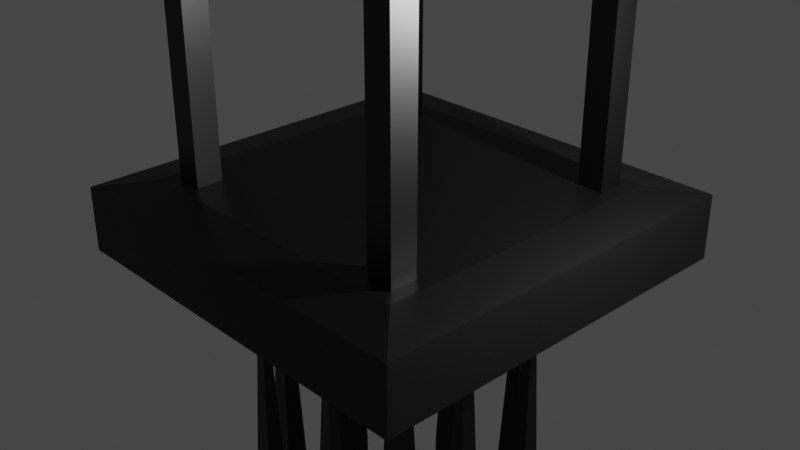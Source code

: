 # Source: spike_pad.blend  (saved by Blender 2.91.10; exported with 4.5.12 LTS)
import bpy
from mathutils import Matrix  # noqa: F401  (used for matrix-valued properties, if any)

bpy.ops.wm.read_factory_settings(use_empty=True)
scene = bpy.context.scene
scene.name = 'Scene'

# ---- collections
col_collection = bpy.data.collections.new('Collection'); scene.collection.children.link(col_collection)

# ---- materials (node trees are filled in below, after node groups)
mat_material_002 = bpy.data.materials.new('Material.002')
mat_material_002.use_transparent_shadow = False
mat_material = bpy.data.materials.new('Material')
mat_material.alpha_threshold = 0.0
mat_material.use_transparent_shadow = False
mat_material.line_color = (0.0, 0.0, 0.0, 1.0)

# ---- material node trees
mat_material_002.use_nodes = True; mat_material_002.node_tree.nodes.clear()
_N = mat_material_002.node_tree.nodes; _L = mat_material_002.node_tree.links
n0 = _N.new('ShaderNodeBsdfPrincipled'); n0.name = 'Principled BSDF'; n0.location = (10, 300)
n0.distribution = 'GGX'
n0.subsurface_method = 'BURLEY'
n0.inputs[0].default_value = (0.03411, 0.03411, 0.03411, 1.0)
n0.inputs[1].default_value = 1.0
n0.inputs[3].default_value = 1.45
n0.inputs[27].default_value = (0.0, 0.0, 0.0, 1.0)
n0.inputs[28].default_value = 1.0
n1 = _N.new('ShaderNodeOutputMaterial'); n1.name = 'Material Output'; n1.location = (300, 300)
_L.new(n0.outputs[0], n1.inputs[0])
n1.is_active_output = True
mat_material.use_nodes = True; mat_material.node_tree.nodes.clear()
_N = mat_material.node_tree.nodes; _L = mat_material.node_tree.links
n0 = _N.new('ShaderNodeOutputMaterial'); n0.name = 'Material Output'; n0.location = (300, 300)
n1 = _N.new('ShaderNodeBsdfPrincipled'); n1.name = 'Principled BSDF'; n1.location = (10, 300)
n1.distribution = 'GGX'
n1.subsurface_method = 'BURLEY'
n1.inputs[0].default_value = (0.0, 0.0, 0.0, 1.0)
n1.inputs[2].default_value = 0.4
n1.inputs[3].default_value = 1.45
n1.inputs[27].default_value = (0.0, 0.0, 0.0, 1.0)
n1.inputs[28].default_value = 1.0
_L.new(n1.outputs[0], n0.inputs[0])
n0.is_active_output = True

# ---- world
world_world = bpy.data.worlds.new('World'); scene.world = world_world
world_world.use_nodes = True; world_world.node_tree.nodes.clear()
_N = world_world.node_tree.nodes; _L = world_world.node_tree.links
n0 = _N.new('ShaderNodeOutputWorld'); n0.name = 'World Output'; n0.location = (300, 300)
n1 = _N.new('ShaderNodeBackground'); n1.name = 'Background'; n1.location = (10, 300)
n1.inputs[0].default_value = (0.05088, 0.05088, 0.05088, 1.0)
_L.new(n1.outputs[0], n0.inputs[0])
n0.is_active_output = True
world_world.color = (0.05088, 0.05088, 0.05088)
world_world.use_sun_shadow = False
world_world.sun_shadow_jitter_overblur = 0.0

# ---- cameras
cam_camera = bpy.data.cameras.new('Camera')
cam_camera.clip_end = 100.0
cam_camera.ortho_scale = 7.314

# ---- lights
light_light = bpy.data.lights.new('Light', 'POINT')
light_light.transmission_factor = 0.0
light_light.energy = 1000.0
light_light.shadow_soft_size = 0.1
light_light.shadow_maximum_resolution = 0.006
light_light.use_absolute_resolution = True

# ---- meshes
me_cube = bpy.data.meshes.new('Cube')
me_cube.from_pydata([(1.0, 1.0, -1.0), (1.0, -1.0, -1.0), (-1.0, 1.0, -1.0), (-1.0, -1.0, -1.0), (0.7711, 0.7711, 1.0), (1.0, 1.0, 0.7711), (0.7711, -0.7711, 1.0), (1.0, -1.0, 0.7711), (-0.7711, 0.7711, 1.0), (-1.0, 1.0, 0.7711), (-0.7711, -0.7711, 1.0), (-1.0, -1.0, 0.7711)], [], [(1, 7, 11, 3), (3, 11, 9, 2), (2, 0, 1, 3), (4, 8, 10, 6), (0, 5, 7, 1), (6, 10, 11, 7), (4, 6, 7, 5), (10, 8, 9, 11), (8, 4, 5, 9), (2, 9, 5, 0)])
_uv = me_cube.uv_layers.new(name='UVMap')
_uv.uv.foreach_set('vector', [0.375, 0.75, 0.5964, 0.75, 0.5964, 1.0, 0.375, 1.0, 0.375, 0.0, 0.5964, 0.0, 0.5964, 0.25, 0.375, 0.25, 0.125, 0.5, 0.375, 0.5, 0.375, 0.75, 0.125, 0.75, 0.6536, 0.5286, 0.8464, 0.5286, 0.8464, 0.7214, 0.6536, 0.7214, 0.375, 0.5, 0.5964, 0.5, 0.5964, 0.75, 0.375, 0.75, 0.6536, 0.7214, 0.8464, 0.7214, 0.875, 0.75, 0.625, 0.75, 0.6536, 0.5286, 0.6536, 0.7214, 0.5964, 0.75, 0.5964, 0.5, 0.8464, 0.7214, 0.8464, 0.5286, 0.875, 0.5, 0.875, 0.75, 0.8464, 0.5286, 0.6536, 0.5286, 0.625, 0.5, 0.875, 0.5, 0.375, 0.25, 0.5964, 0.25, 0.5964, 0.5, 0.375, 0.5])
me_cube.materials.append(mat_material_002)
me_cube.use_remesh_preserve_volume = False
me_cube.use_remesh_preserve_attributes = False
me_cube.use_mirror_vertex_groups = False
me_cube.update()
me_cube_001 = bpy.data.meshes.new('Cube.001')
me_cube_001.from_pydata([(-1.0, -1.0, -1.0), (-1.0, 1.0, -1.0), (1.0, -1.0, -1.0), (1.0, 1.0, -1.0), (-0.002883, -0.002883, 1.0), (-1.0, -1.0, 0.002883), (-0.002883, 0.002883, 1.0), (-1.0, 1.0, 0.002883), (0.002883, -0.002883, 1.0), (1.0, -1.0, 0.002883), (0.002883, 0.002883, 1.0), (1.0, 1.0, 0.002883), (-1.0, -18.19, -1.0), (-1.0, -20.19, -1.0), (1.0, -18.19, -1.0), (1.0, -20.19, -1.0), (-0.002883, -19.19, 1.0), (-1.0, -18.19, 0.002883), (-0.002883, -19.2, 1.0), (-1.0, -20.19, 0.002883), (0.002883, -19.19, 1.0), (1.0, -18.19, 0.002883), (0.002883, -19.2, 1.0), (1.0, -20.19, 0.002883)], [], [(10, 6, 4, 8), (3, 11, 9, 2), (0, 5, 7, 1), (1, 3, 2, 0), (1, 7, 11, 3), (4, 6, 7, 5), (6, 10, 11, 7), (10, 8, 9, 11), (8, 4, 5, 9), (2, 9, 5, 0), (22, 20, 16, 18), (15, 14, 21, 23), (12, 13, 19, 17), (13, 12, 14, 15), (13, 15, 23, 19), (16, 17, 19, 18), (18, 19, 23, 22), (22, 23, 21, 20), (20, 21, 17, 16), (14, 12, 17, 21)])
_uv = me_cube_001.uv_layers.new(name='UVMap')
_uv.uv.foreach_set('vector', [0.7496, 0.6246, 0.7504, 0.6246, 0.7504, 0.6254, 0.7496, 0.6254, 0.375, 0.5, 0.5004, 0.5, 0.5004, 0.75, 0.375, 0.75, 0.375, 0.0, 0.5004, 0.0, 0.5004, 0.25, 0.375, 0.25, 0.125, 0.5, 0.375, 0.5, 0.375, 0.75, 0.125, 0.75, 0.375, 0.25, 0.5004, 0.25, 0.5004, 0.5, 0.375, 0.5, 0.7504, 0.6254, 0.7504, 0.6246, 0.875, 0.5, 0.875, 0.75, 0.7504, 0.6246, 0.7496, 0.6246, 0.625, 0.5, 0.875, 0.5, 0.7496, 0.6246, 0.7496, 0.6254, 0.5004, 0.75, 0.5004, 0.5, 0.7496, 0.6254, 0.7504, 0.6254, 0.875, 0.75, 0.625, 0.75, 0.375, 0.75, 0.5004, 0.75, 0.5004, 1.0, 0.375, 1.0, 0.7496, 0.6246, 0.7496, 0.6254, 0.7504, 0.6254, 0.7504, 0.6246, 0.375, 0.5, 0.375, 0.75, 0.5004, 0.75, 0.5004, 0.5, 0.375, 0.0, 0.375, 0.25, 0.5004, 0.25, 0.5004, 0.0, 0.125, 0.5, 0.125, 0.75, 0.375, 0.75, 0.375, 0.5, 0.375, 0.25, 0.375, 0.5, 0.5004, 0.5, 0.5004, 0.25, 0.7504, 0.6254, 0.875, 0.75, 0.875, 0.5, 0.7504, 0.6246, 0.7504, 0.6246, 0.875, 0.5, 0.625, 0.5, 0.7496, 0.6246, 0.7496, 0.6246, 0.5004, 0.5, 0.5004, 0.75, 0.7496, 0.6254, 0.7496, 0.6254, 0.625, 0.75, 0.875, 0.75, 0.7504, 0.6254, 0.375, 0.75, 0.375, 1.0, 0.5004, 1.0, 0.5004, 0.75])
me_cube_001.materials.append(mat_material)
me_cube_001.use_remesh_fix_poles = True
me_cube_001.use_remesh_preserve_attributes = False
me_cube_001.use_mirror_vertex_groups = False
me_cube_001.update()
me_cube_002 = bpy.data.meshes.new('Cube.002')
me_cube_002.from_pydata([(-1.0, -1.0, -1.0), (-1.0, 1.0, -1.0), (1.0, -1.0, -1.0), (1.0, 1.0, -1.0), (-0.002883, -0.002883, 1.0), (-1.0, -1.0, 0.002883), (-0.002883, 0.002883, 1.0), (-1.0, 1.0, 0.002883), (0.002883, -0.002883, 1.0), (1.0, -1.0, 0.002883), (0.002883, 0.002883, 1.0), (1.0, 1.0, 0.002883), (-1.0, -5.619, -1.0), (-1.0, -7.619, -1.0), (1.0, -5.619, -1.0), (1.0, -7.619, -1.0), (-0.002883, -6.616, 1.0), (-1.0, -5.619, 0.002883), (-0.002883, -6.622, 1.0), (-1.0, -7.619, 0.002883), (0.002883, -6.616, 1.0), (1.0, -5.619, 0.002883), (0.002883, -6.622, 1.0), (1.0, -7.619, 0.002883)], [], [(10, 6, 4, 8), (3, 11, 9, 2), (0, 5, 7, 1), (1, 3, 2, 0), (1, 7, 11, 3), (4, 6, 7, 5), (6, 10, 11, 7), (10, 8, 9, 11), (8, 4, 5, 9), (2, 9, 5, 0), (22, 20, 16, 18), (15, 14, 21, 23), (12, 13, 19, 17), (13, 12, 14, 15), (13, 15, 23, 19), (16, 17, 19, 18), (18, 19, 23, 22), (22, 23, 21, 20), (20, 21, 17, 16), (14, 12, 17, 21)])
_uv = me_cube_002.uv_layers.new(name='UVMap')
_uv.uv.foreach_set('vector', [0.7496, 0.6246, 0.7504, 0.6246, 0.7504, 0.6254, 0.7496, 0.6254, 0.375, 0.5, 0.5004, 0.5, 0.5004, 0.75, 0.375, 0.75, 0.375, 0.0, 0.5004, 0.0, 0.5004, 0.25, 0.375, 0.25, 0.125, 0.5, 0.375, 0.5, 0.375, 0.75, 0.125, 0.75, 0.375, 0.25, 0.5004, 0.25, 0.5004, 0.5, 0.375, 0.5, 0.7504, 0.6254, 0.7504, 0.6246, 0.875, 0.5, 0.875, 0.75, 0.7504, 0.6246, 0.7496, 0.6246, 0.625, 0.5, 0.875, 0.5, 0.7496, 0.6246, 0.7496, 0.6254, 0.5004, 0.75, 0.5004, 0.5, 0.7496, 0.6254, 0.7504, 0.6254, 0.875, 0.75, 0.625, 0.75, 0.375, 0.75, 0.5004, 0.75, 0.5004, 1.0, 0.375, 1.0, 0.7496, 0.6246, 0.7496, 0.6254, 0.7504, 0.6254, 0.7504, 0.6246, 0.375, 0.5, 0.375, 0.75, 0.5004, 0.75, 0.5004, 0.5, 0.375, 0.0, 0.375, 0.25, 0.5004, 0.25, 0.5004, 0.0, 0.125, 0.5, 0.125, 0.75, 0.375, 0.75, 0.375, 0.5, 0.375, 0.25, 0.375, 0.5, 0.5004, 0.5, 0.5004, 0.25, 0.7504, 0.6254, 0.875, 0.75, 0.875, 0.5, 0.7504, 0.6246, 0.7504, 0.6246, 0.875, 0.5, 0.625, 0.5, 0.7496, 0.6246, 0.7496, 0.6246, 0.5004, 0.5, 0.5004, 0.75, 0.7496, 0.6254, 0.7496, 0.6254, 0.625, 0.75, 0.875, 0.75, 0.7504, 0.6254, 0.375, 0.75, 0.375, 1.0, 0.5004, 1.0, 0.5004, 0.75])
me_cube_002.materials.append(mat_material)
me_cube_002.use_remesh_fix_poles = True
me_cube_002.use_remesh_preserve_attributes = False
me_cube_002.use_mirror_vertex_groups = False
me_cube_002.update()
me_cube_005 = bpy.data.meshes.new('Cube.005')
me_cube_005.from_pydata([(-1.0, -1.0, -1.0), (-1.0, 1.0, -1.0), (1.0, -1.0, -1.0), (1.0, 1.0, -1.0), (-0.002883, -0.002883, 1.0), (-1.0, -1.0, 0.002883), (-0.002883, 0.002883, 1.0), (-1.0, 1.0, 0.002883), (0.002883, -0.002883, 1.0), (1.0, -1.0, 0.002883), (0.002883, 0.002883, 1.0), (1.0, 1.0, 0.002883), (-1.0, -18.19, -1.0), (-1.0, -20.19, -1.0), (1.0, -18.19, -1.0), (1.0, -20.19, -1.0), (-0.002883, -19.19, 1.0), (-1.0, -18.19, 0.002883), (-0.002883, -19.2, 1.0), (-1.0, -20.19, 0.002883), (0.002883, -19.19, 1.0), (1.0, -18.19, 0.002883), (0.002883, -19.2, 1.0), (1.0, -20.19, 0.002883)], [], [(10, 6, 4, 8), (3, 11, 9, 2), (0, 5, 7, 1), (1, 3, 2, 0), (1, 7, 11, 3), (4, 6, 7, 5), (6, 10, 11, 7), (10, 8, 9, 11), (8, 4, 5, 9), (2, 9, 5, 0), (22, 20, 16, 18), (15, 14, 21, 23), (12, 13, 19, 17), (13, 12, 14, 15), (13, 15, 23, 19), (16, 17, 19, 18), (18, 19, 23, 22), (22, 23, 21, 20), (20, 21, 17, 16), (14, 12, 17, 21)])
_uv = me_cube_005.uv_layers.new(name='UVMap')
_uv.uv.foreach_set('vector', [0.7496, 0.6246, 0.7504, 0.6246, 0.7504, 0.6254, 0.7496, 0.6254, 0.375, 0.5, 0.5004, 0.5, 0.5004, 0.75, 0.375, 0.75, 0.375, 0.0, 0.5004, 0.0, 0.5004, 0.25, 0.375, 0.25, 0.125, 0.5, 0.375, 0.5, 0.375, 0.75, 0.125, 0.75, 0.375, 0.25, 0.5004, 0.25, 0.5004, 0.5, 0.375, 0.5, 0.7504, 0.6254, 0.7504, 0.6246, 0.875, 0.5, 0.875, 0.75, 0.7504, 0.6246, 0.7496, 0.6246, 0.625, 0.5, 0.875, 0.5, 0.7496, 0.6246, 0.7496, 0.6254, 0.5004, 0.75, 0.5004, 0.5, 0.7496, 0.6254, 0.7504, 0.6254, 0.875, 0.75, 0.625, 0.75, 0.375, 0.75, 0.5004, 0.75, 0.5004, 1.0, 0.375, 1.0, 0.7496, 0.6246, 0.7496, 0.6254, 0.7504, 0.6254, 0.7504, 0.6246, 0.375, 0.5, 0.375, 0.75, 0.5004, 0.75, 0.5004, 0.5, 0.375, 0.0, 0.375, 0.25, 0.5004, 0.25, 0.5004, 0.0, 0.125, 0.5, 0.125, 0.75, 0.375, 0.75, 0.375, 0.5, 0.375, 0.25, 0.375, 0.5, 0.5004, 0.5, 0.5004, 0.25, 0.7504, 0.6254, 0.875, 0.75, 0.875, 0.5, 0.7504, 0.6246, 0.7504, 0.6246, 0.875, 0.5, 0.625, 0.5, 0.7496, 0.6246, 0.7496, 0.6246, 0.5004, 0.5, 0.5004, 0.75, 0.7496, 0.6254, 0.7496, 0.6254, 0.625, 0.75, 0.875, 0.75, 0.7504, 0.6254, 0.375, 0.75, 0.375, 1.0, 0.5004, 1.0, 0.5004, 0.75])
me_cube_005.materials.append(mat_material)
me_cube_005.use_remesh_fix_poles = True
me_cube_005.use_remesh_preserve_attributes = False
me_cube_005.use_mirror_vertex_groups = False
me_cube_005.update()
me_cube_004 = bpy.data.meshes.new('Cube.004')
me_cube_004.from_pydata([(-1.0, -1.0, -1.0), (-1.0, 1.0, -1.0), (1.0, -1.0, -1.0), (1.0, 1.0, -1.0), (-0.002883, -0.002883, 1.0), (-1.0, -1.0, 0.002883), (-0.002883, 0.002883, 1.0), (-1.0, 1.0, 0.002883), (0.002883, -0.002883, 1.0), (1.0, -1.0, 0.002883), (0.002883, 0.002883, 1.0), (1.0, 1.0, 0.002883), (-1.0, -5.619, -1.0), (-1.0, -7.619, -1.0), (1.0, -5.619, -1.0), (1.0, -7.619, -1.0), (-0.002883, -6.616, 1.0), (-1.0, -5.619, 0.002883), (-0.002883, -6.622, 1.0), (-1.0, -7.619, 0.002883), (0.002883, -6.616, 1.0), (1.0, -5.619, 0.002883), (0.002883, -6.622, 1.0), (1.0, -7.619, 0.002883)], [], [(10, 6, 4, 8), (3, 11, 9, 2), (0, 5, 7, 1), (1, 3, 2, 0), (1, 7, 11, 3), (4, 6, 7, 5), (6, 10, 11, 7), (10, 8, 9, 11), (8, 4, 5, 9), (2, 9, 5, 0), (22, 20, 16, 18), (15, 14, 21, 23), (12, 13, 19, 17), (13, 12, 14, 15), (13, 15, 23, 19), (16, 17, 19, 18), (18, 19, 23, 22), (22, 23, 21, 20), (20, 21, 17, 16), (14, 12, 17, 21)])
_uv = me_cube_004.uv_layers.new(name='UVMap')
_uv.uv.foreach_set('vector', [0.7496, 0.6246, 0.7504, 0.6246, 0.7504, 0.6254, 0.7496, 0.6254, 0.375, 0.5, 0.5004, 0.5, 0.5004, 0.75, 0.375, 0.75, 0.375, 0.0, 0.5004, 0.0, 0.5004, 0.25, 0.375, 0.25, 0.125, 0.5, 0.375, 0.5, 0.375, 0.75, 0.125, 0.75, 0.375, 0.25, 0.5004, 0.25, 0.5004, 0.5, 0.375, 0.5, 0.7504, 0.6254, 0.7504, 0.6246, 0.875, 0.5, 0.875, 0.75, 0.7504, 0.6246, 0.7496, 0.6246, 0.625, 0.5, 0.875, 0.5, 0.7496, 0.6246, 0.7496, 0.6254, 0.5004, 0.75, 0.5004, 0.5, 0.7496, 0.6254, 0.7504, 0.6254, 0.875, 0.75, 0.625, 0.75, 0.375, 0.75, 0.5004, 0.75, 0.5004, 1.0, 0.375, 1.0, 0.7496, 0.6246, 0.7496, 0.6254, 0.7504, 0.6254, 0.7504, 0.6246, 0.375, 0.5, 0.375, 0.75, 0.5004, 0.75, 0.5004, 0.5, 0.375, 0.0, 0.375, 0.25, 0.5004, 0.25, 0.5004, 0.0, 0.125, 0.5, 0.125, 0.75, 0.375, 0.75, 0.375, 0.5, 0.375, 0.25, 0.375, 0.5, 0.5004, 0.5, 0.5004, 0.25, 0.7504, 0.6254, 0.875, 0.75, 0.875, 0.5, 0.7504, 0.6246, 0.7504, 0.6246, 0.875, 0.5, 0.625, 0.5, 0.7496, 0.6246, 0.7496, 0.6246, 0.5004, 0.5, 0.5004, 0.75, 0.7496, 0.6254, 0.7496, 0.6254, 0.625, 0.75, 0.875, 0.75, 0.7504, 0.6254, 0.375, 0.75, 0.375, 1.0, 0.5004, 1.0, 0.5004, 0.75])
me_cube_004.materials.append(mat_material)
me_cube_004.use_remesh_fix_poles = True
me_cube_004.use_remesh_preserve_attributes = False
me_cube_004.use_mirror_vertex_groups = False
me_cube_004.update()

# ---- objects
ob_cube = bpy.data.objects.new('Cube', me_cube)
ob_light = bpy.data.objects.new('Light', light_light)
ob_camera = bpy.data.objects.new('Camera', cam_camera)
ob_cube_001 = bpy.data.objects.new('Cube.001', me_cube_001)
ob_cube_002 = bpy.data.objects.new('Cube.002', me_cube_002)
ob_cube_004 = bpy.data.objects.new('Cube.004', me_cube_005)
ob_cube_003 = bpy.data.objects.new('Cube.003', me_cube_004)

# ---- transforms, parenting, visibility, modifiers, constraints
ob_cube.location = (0.0, 0.0, 0.0)
ob_cube.scale = (2.203, 2.203, 0.4044)
ob_cube.lock_rotations_4d = False
ob_cube.empty_display_type = 'ARROWS'
ob_cube.lineart.crease_threshold = 0.0
ob_light.location = (4.076, 1.005, 2.066)
ob_light.rotation_euler = (0.6503, 0.05522, 1.866)
ob_light.scale = (1.003, 1.281, 1.452)
ob_light.lock_rotations_4d = False
ob_light.empty_display_type = 'ARROWS'
ob_light.color = (0.0, 0.0, 0.0, 0.0)
ob_light.lineart.crease_threshold = 0.0
ob_camera.location = (7.359, -6.926, 4.958)
ob_camera.rotation_euler = (1.109, 0.0, 0.8149)
ob_camera.lock_rotations_4d = False
ob_camera.empty_display_type = 'ARROWS'
ob_camera.color = (0.0, 0.0, 0.0, 0.0)
ob_camera.display_type = 'WIRE'
ob_camera.lineart.crease_threshold = 0.0
ob_cube_001.location = (1.4, 1.4, 4.107)
ob_cube_001.scale = (0.1459, 0.1459, 3.899)
ob_cube_001.lineart.crease_threshold = 0.0
_m = ob_cube_001.modifiers.new('Mirror', 'MIRROR')
_m.mirror_object = ob_cube
ob_cube_002.location = (1.4, 0.4828, -3.763)
ob_cube_002.scale = (0.1459, 0.1459, 3.899)
ob_cube_002.lineart.crease_threshold = 0.0
_m = ob_cube_002.modifiers.new('Mirror', 'MIRROR')
_m.mirror_object = ob_cube
ob_cube_004.location = (0.5102, 1.4, -3.763)
ob_cube_004.scale = (0.1459, 0.1459, 3.899)
ob_cube_004.lineart.crease_threshold = 0.0
_m = ob_cube_004.modifiers.new('Mirror', 'MIRROR')
_m.mirror_object = ob_cube
ob_cube_003.location = (0.5102, 0.4828, -3.763)
ob_cube_003.scale = (0.1459, 0.1459, 3.899)
ob_cube_003.lineart.crease_threshold = 0.0
_m = ob_cube_003.modifiers.new('Mirror', 'MIRROR')
_m.mirror_object = ob_cube

# ---- collection membership
col_collection.objects.link(ob_cube)
col_collection.objects.link(ob_light)
col_collection.objects.link(ob_camera)
col_collection.objects.link(ob_cube_001)
col_collection.objects.link(ob_cube_002)
col_collection.objects.link(ob_cube_004)
col_collection.objects.link(ob_cube_003)

# ---- scene / render settings (as saved in the file)
scene.camera = ob_camera
scene.frame_start = 0; scene.frame_end = 19; scene.frame_set(19)
scene.render.engine = 'BLENDER_EEVEE_NEXT'
scene.cycles.use_denoising = False
scene.cycles.samples = 128
scene.cycles.sampling_pattern = 'TABULATED_SOBOL'
scene.cycles.use_adaptive_sampling = False
scene.cycles.use_light_tree = False
scene.view_settings.view_transform = 'Filmic'
bpy.context.view_layer.update()
